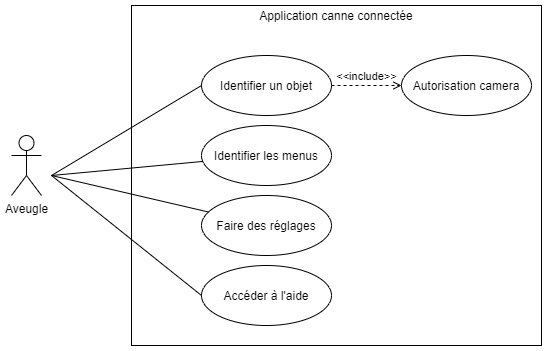

The diagram above was exported from draw.io. Its source (the exported page's mxGraphModel, read from the mxfile embedded in the PNG):
<mxGraphModel dx="1038" dy="556" grid="1" gridSize="10" guides="1" tooltips="1" connect="1" arrows="1" fold="1" page="1" pageScale="1" pageWidth="827" pageHeight="1169" math="0" shadow="0">
  <root>
    <mxCell id="0" />
    <mxCell id="1" parent="0" />
    <mxCell id="z_qaEtmCFFkBIQA3UPFb-1" value="Aveugle" style="shape=umlActor;verticalLabelPosition=bottom;verticalAlign=top;html=1;" vertex="1" parent="1">
      <mxGeometry x="120" y="160" width="30" height="60" as="geometry" />
    </mxCell>
    <mxCell id="z_qaEtmCFFkBIQA3UPFb-4" value="" style="rounded=0;whiteSpace=wrap;html=1;" vertex="1" parent="1">
      <mxGeometry x="240" y="30" width="410" height="340" as="geometry" />
    </mxCell>
    <mxCell id="z_qaEtmCFFkBIQA3UPFb-5" value="Identifier un objet" style="ellipse;whiteSpace=wrap;html=1;" vertex="1" parent="1">
      <mxGeometry x="310" y="80" width="130" height="60" as="geometry" />
    </mxCell>
    <mxCell id="z_qaEtmCFFkBIQA3UPFb-6" value="Identifier les menus" style="ellipse;whiteSpace=wrap;html=1;" vertex="1" parent="1">
      <mxGeometry x="310" y="150" width="130" height="60" as="geometry" />
    </mxCell>
    <mxCell id="z_qaEtmCFFkBIQA3UPFb-7" value="Faire des réglages" style="ellipse;whiteSpace=wrap;html=1;" vertex="1" parent="1">
      <mxGeometry x="310" y="220" width="130" height="60" as="geometry" />
    </mxCell>
    <mxCell id="z_qaEtmCFFkBIQA3UPFb-8" value="Accéder à l'aide" style="ellipse;whiteSpace=wrap;html=1;" vertex="1" parent="1">
      <mxGeometry x="310" y="290" width="130" height="60" as="geometry" />
    </mxCell>
    <mxCell id="z_qaEtmCFFkBIQA3UPFb-9" value="Autorisation camera" style="ellipse;whiteSpace=wrap;html=1;" vertex="1" parent="1">
      <mxGeometry x="510" y="80" width="130" height="60" as="geometry" />
    </mxCell>
    <mxCell id="z_qaEtmCFFkBIQA3UPFb-10" value="Application canne connectée" style="text;html=1;strokeColor=none;fillColor=none;align=center;verticalAlign=middle;whiteSpace=wrap;rounded=0;" vertex="1" parent="1">
      <mxGeometry x="360" y="30" width="170" height="20" as="geometry" />
    </mxCell>
    <mxCell id="z_qaEtmCFFkBIQA3UPFb-11" value="" style="endArrow=none;html=1;entryX=0;entryY=0.5;entryDx=0;entryDy=0;" edge="1" parent="1" target="z_qaEtmCFFkBIQA3UPFb-5">
      <mxGeometry width="50" height="50" relative="1" as="geometry">
        <mxPoint x="160" y="200" as="sourcePoint" />
        <mxPoint x="210" y="150" as="targetPoint" />
      </mxGeometry>
    </mxCell>
    <mxCell id="z_qaEtmCFFkBIQA3UPFb-12" value="" style="endArrow=none;html=1;" edge="1" parent="1" target="z_qaEtmCFFkBIQA3UPFb-6">
      <mxGeometry width="50" height="50" relative="1" as="geometry">
        <mxPoint x="160" y="200" as="sourcePoint" />
        <mxPoint x="210" y="150" as="targetPoint" />
      </mxGeometry>
    </mxCell>
    <mxCell id="z_qaEtmCFFkBIQA3UPFb-13" value="" style="endArrow=none;html=1;" edge="1" parent="1" target="z_qaEtmCFFkBIQA3UPFb-7">
      <mxGeometry width="50" height="50" relative="1" as="geometry">
        <mxPoint x="160" y="200" as="sourcePoint" />
        <mxPoint x="220" y="200" as="targetPoint" />
      </mxGeometry>
    </mxCell>
    <mxCell id="z_qaEtmCFFkBIQA3UPFb-15" value="" style="endArrow=none;html=1;exitX=0;exitY=0.5;exitDx=0;exitDy=0;" edge="1" parent="1" source="z_qaEtmCFFkBIQA3UPFb-8">
      <mxGeometry width="50" height="50" relative="1" as="geometry">
        <mxPoint x="170" y="280" as="sourcePoint" />
        <mxPoint x="160" y="200" as="targetPoint" />
      </mxGeometry>
    </mxCell>
    <mxCell id="z_qaEtmCFFkBIQA3UPFb-17" value="&amp;lt;&amp;lt;include&amp;gt;&amp;gt;" style="edgeStyle=none;html=1;endArrow=open;verticalAlign=bottom;dashed=1;labelBackgroundColor=none;entryX=0;entryY=0.5;entryDx=0;entryDy=0;exitX=1;exitY=0.5;exitDx=0;exitDy=0;" edge="1" parent="1" source="z_qaEtmCFFkBIQA3UPFb-5" target="z_qaEtmCFFkBIQA3UPFb-9">
      <mxGeometry width="160" relative="1" as="geometry">
        <mxPoint x="330" y="180" as="sourcePoint" />
        <mxPoint x="490" y="180" as="targetPoint" />
      </mxGeometry>
    </mxCell>
  </root>
</mxGraphModel>